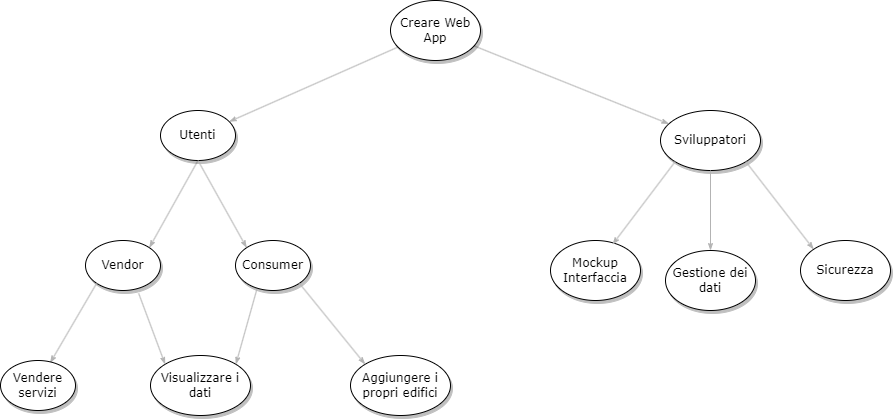

The diagram above was exported from draw.io. Its source (the exported page's mxGraphModel, read from the mxfile embedded in the PNG):
<mxGraphModel dx="1674" dy="764" grid="1" gridSize="10" guides="1" tooltips="1" connect="1" arrows="1" fold="1" page="1" pageScale="1" pageWidth="1100" pageHeight="850" background="none" math="0" shadow="0">
  <root>
    <mxCell id="0" />
    <mxCell id="1" parent="0" />
    <mxCell id="1ea317790d2ca983-13" value="" style="edgeStyle=none;rounded=1;html=1;labelBackgroundColor=none;startArrow=none;startFill=0;startSize=5;endArrow=classicThin;endFill=1;endSize=5;jettySize=auto;orthogonalLoop=1;strokeColor=#B3B3B3;strokeWidth=1;fontFamily=Verdana;fontSize=12" parent="1" source="1ea317790d2ca983-1" target="1ea317790d2ca983-9" edge="1">
      <mxGeometry relative="1" as="geometry" />
    </mxCell>
    <mxCell id="1ea317790d2ca983-14" value="" style="edgeStyle=none;rounded=1;html=1;labelBackgroundColor=none;startArrow=none;startFill=0;startSize=5;endArrow=classicThin;endFill=1;endSize=5;jettySize=auto;orthogonalLoop=1;strokeColor=#B3B3B3;strokeWidth=1;fontFamily=Verdana;fontSize=12" parent="1" source="1ea317790d2ca983-1" target="1ea317790d2ca983-3" edge="1">
      <mxGeometry relative="1" as="geometry" />
    </mxCell>
    <mxCell id="1ea317790d2ca983-1" value="Creare Web App" style="ellipse;whiteSpace=wrap;html=1;rounded=0;shadow=1;comic=0;labelBackgroundColor=none;strokeWidth=1;fontFamily=Verdana;fontSize=12;align=center;" parent="1" vertex="1">
      <mxGeometry x="430" y="80" width="90" height="60" as="geometry" />
    </mxCell>
    <mxCell id="1ea317790d2ca983-3" value="&lt;span&gt;Sviluppatori&lt;/span&gt;" style="ellipse;whiteSpace=wrap;html=1;rounded=0;shadow=1;comic=0;labelBackgroundColor=none;strokeWidth=1;fontFamily=Verdana;fontSize=12;align=center;" parent="1" vertex="1">
      <mxGeometry x="700" y="190" width="100" height="60" as="geometry" />
    </mxCell>
    <mxCell id="1ea317790d2ca983-19" value="" style="edgeStyle=none;rounded=1;html=1;labelBackgroundColor=none;startArrow=none;startFill=0;startSize=5;endArrow=classicThin;endFill=1;endSize=5;jettySize=auto;orthogonalLoop=1;strokeColor=#B3B3B3;strokeWidth=1;fontFamily=Verdana;fontSize=12;exitX=0.5;exitY=1;exitDx=0;exitDy=0;entryX=1;entryY=0;entryDx=0;entryDy=0;" parent="1" source="1ea317790d2ca983-9" target="nfIVCjBZM-yPtkTrJt4E-2" edge="1">
      <mxGeometry relative="1" as="geometry">
        <mxPoint x="200" y="320" as="targetPoint" />
      </mxGeometry>
    </mxCell>
    <mxCell id="1ea317790d2ca983-9" value="Utenti" style="ellipse;whiteSpace=wrap;html=1;rounded=0;shadow=1;comic=0;labelBackgroundColor=none;strokeWidth=1;fontFamily=Verdana;fontSize=12;align=center;" parent="1" vertex="1">
      <mxGeometry x="200" y="190" width="75" height="50" as="geometry" />
    </mxCell>
    <mxCell id="nfIVCjBZM-yPtkTrJt4E-1" value="" style="edgeStyle=none;rounded=1;html=1;labelBackgroundColor=none;startArrow=none;startFill=0;startSize=5;endArrow=classicThin;endFill=1;endSize=5;jettySize=auto;orthogonalLoop=1;strokeColor=#B3B3B3;strokeWidth=1;fontFamily=Verdana;fontSize=12;exitX=0.5;exitY=1;exitDx=0;exitDy=0;entryX=0;entryY=0;entryDx=0;entryDy=0;" parent="1" source="1ea317790d2ca983-9" target="nfIVCjBZM-yPtkTrJt4E-3" edge="1">
      <mxGeometry relative="1" as="geometry">
        <mxPoint x="247" y="250" as="sourcePoint" />
        <mxPoint x="280" y="320" as="targetPoint" />
      </mxGeometry>
    </mxCell>
    <mxCell id="nfIVCjBZM-yPtkTrJt4E-2" value="Vendor" style="ellipse;whiteSpace=wrap;html=1;rounded=0;shadow=1;comic=0;labelBackgroundColor=none;strokeWidth=1;fontFamily=Verdana;fontSize=12;align=center;" parent="1" vertex="1">
      <mxGeometry x="125" y="320" width="75" height="50" as="geometry" />
    </mxCell>
    <mxCell id="nfIVCjBZM-yPtkTrJt4E-3" value="Consumer" style="ellipse;whiteSpace=wrap;html=1;rounded=0;shadow=1;comic=0;labelBackgroundColor=none;strokeWidth=1;fontFamily=Verdana;fontSize=12;align=center;" parent="1" vertex="1">
      <mxGeometry x="275" y="320" width="75" height="50" as="geometry" />
    </mxCell>
    <mxCell id="nfIVCjBZM-yPtkTrJt4E-4" value="" style="edgeStyle=none;rounded=1;html=1;labelBackgroundColor=none;startArrow=none;startFill=0;startSize=5;endArrow=classicThin;endFill=1;endSize=5;jettySize=auto;orthogonalLoop=1;strokeColor=#B3B3B3;strokeWidth=1;fontFamily=Verdana;fontSize=12;exitX=0;exitY=1;exitDx=0;exitDy=0;entryX=0.662;entryY=0.048;entryDx=0;entryDy=0;entryPerimeter=0;" parent="1" source="nfIVCjBZM-yPtkTrJt4E-2" target="nfIVCjBZM-yPtkTrJt4E-5" edge="1">
      <mxGeometry relative="1" as="geometry">
        <mxPoint x="129" y="370" as="sourcePoint" />
        <mxPoint x="90" y="430" as="targetPoint" />
      </mxGeometry>
    </mxCell>
    <mxCell id="nfIVCjBZM-yPtkTrJt4E-5" value="Vendere servizi" style="ellipse;whiteSpace=wrap;html=1;rounded=0;shadow=1;comic=0;labelBackgroundColor=none;strokeWidth=1;fontFamily=Verdana;fontSize=12;align=center;" parent="1" vertex="1">
      <mxGeometry x="40" y="440" width="75" height="50" as="geometry" />
    </mxCell>
    <mxCell id="nfIVCjBZM-yPtkTrJt4E-6" value="" style="edgeStyle=none;rounded=1;html=1;labelBackgroundColor=none;startArrow=none;startFill=0;startSize=5;endArrow=classicThin;endFill=1;endSize=5;jettySize=auto;orthogonalLoop=1;strokeColor=#B3B3B3;strokeWidth=1;fontFamily=Verdana;fontSize=12;exitX=1;exitY=1;exitDx=0;exitDy=0;entryX=0;entryY=0;entryDx=0;entryDy=0;" parent="1" source="nfIVCjBZM-yPtkTrJt4E-3" target="nfIVCjBZM-yPtkTrJt4E-7" edge="1">
      <mxGeometry relative="1" as="geometry">
        <mxPoint x="350" y="370" as="sourcePoint" />
        <mxPoint x="398" y="457" as="targetPoint" />
      </mxGeometry>
    </mxCell>
    <mxCell id="nfIVCjBZM-yPtkTrJt4E-7" value="Aggiungere i propri edifici" style="ellipse;whiteSpace=wrap;html=1;rounded=0;shadow=1;comic=0;labelBackgroundColor=none;strokeWidth=1;fontFamily=Verdana;fontSize=12;align=center;" parent="1" vertex="1">
      <mxGeometry x="390" y="435" width="100" height="60" as="geometry" />
    </mxCell>
    <mxCell id="nfIVCjBZM-yPtkTrJt4E-8" value="" style="edgeStyle=none;rounded=1;html=1;labelBackgroundColor=none;startArrow=none;startFill=0;startSize=5;endArrow=classicThin;endFill=1;endSize=5;jettySize=auto;orthogonalLoop=1;strokeColor=#B3B3B3;strokeWidth=1;fontFamily=Verdana;fontSize=12;exitX=0.284;exitY=0.981;exitDx=0;exitDy=0;entryX=1;entryY=0;entryDx=0;entryDy=0;exitPerimeter=0;" parent="1" source="nfIVCjBZM-yPtkTrJt4E-3" target="nfIVCjBZM-yPtkTrJt4E-11" edge="1">
      <mxGeometry relative="1" as="geometry">
        <mxPoint x="306" y="370" as="sourcePoint" />
        <mxPoint x="260" y="449" as="targetPoint" />
      </mxGeometry>
    </mxCell>
    <mxCell id="nfIVCjBZM-yPtkTrJt4E-9" value="" style="edgeStyle=none;rounded=1;html=1;labelBackgroundColor=none;startArrow=none;startFill=0;startSize=5;endArrow=classicThin;endFill=1;endSize=5;jettySize=auto;orthogonalLoop=1;strokeColor=#B3B3B3;strokeWidth=1;fontFamily=Verdana;fontSize=12;exitX=0.709;exitY=1.057;exitDx=0;exitDy=0;exitPerimeter=0;entryX=0;entryY=0;entryDx=0;entryDy=0;" parent="1" source="nfIVCjBZM-yPtkTrJt4E-2" target="nfIVCjBZM-yPtkTrJt4E-11" edge="1">
      <mxGeometry relative="1" as="geometry">
        <mxPoint x="216" y="370" as="sourcePoint" />
        <mxPoint x="210" y="440" as="targetPoint" />
      </mxGeometry>
    </mxCell>
    <mxCell id="nfIVCjBZM-yPtkTrJt4E-11" value="Visualizzare i dati" style="ellipse;whiteSpace=wrap;html=1;rounded=0;shadow=1;comic=0;labelBackgroundColor=none;strokeWidth=1;fontFamily=Verdana;fontSize=12;align=center;" parent="1" vertex="1">
      <mxGeometry x="190" y="435" width="100" height="60" as="geometry" />
    </mxCell>
    <mxCell id="jL1thGGfRDKGMgEUQI9k-1" value="Mockup Interfaccia" style="ellipse;whiteSpace=wrap;html=1;rounded=0;shadow=1;comic=0;labelBackgroundColor=none;strokeWidth=1;fontFamily=Verdana;fontSize=12;align=center;" vertex="1" parent="1">
      <mxGeometry x="590" y="320" width="90" height="60" as="geometry" />
    </mxCell>
    <mxCell id="jL1thGGfRDKGMgEUQI9k-2" value="Gestione dei dati" style="ellipse;whiteSpace=wrap;html=1;rounded=0;shadow=1;comic=0;labelBackgroundColor=none;strokeWidth=1;fontFamily=Verdana;fontSize=12;align=center;" vertex="1" parent="1">
      <mxGeometry x="705" y="330" width="90" height="60" as="geometry" />
    </mxCell>
    <mxCell id="jL1thGGfRDKGMgEUQI9k-4" value="" style="edgeStyle=none;rounded=1;html=1;labelBackgroundColor=none;startArrow=none;startFill=0;startSize=5;endArrow=classicThin;endFill=1;endSize=5;jettySize=auto;orthogonalLoop=1;strokeColor=#B3B3B3;strokeWidth=1;fontFamily=Verdana;fontSize=12;exitX=0;exitY=1;exitDx=0;exitDy=0;entryX=0.689;entryY=0.067;entryDx=0;entryDy=0;entryPerimeter=0;" edge="1" parent="1" source="1ea317790d2ca983-3" target="jL1thGGfRDKGMgEUQI9k-1">
      <mxGeometry relative="1" as="geometry">
        <mxPoint x="640" y="220" as="sourcePoint" />
        <mxPoint x="688" y="307" as="targetPoint" />
      </mxGeometry>
    </mxCell>
    <mxCell id="jL1thGGfRDKGMgEUQI9k-5" value="Sicurezza" style="ellipse;whiteSpace=wrap;html=1;rounded=0;shadow=1;comic=0;labelBackgroundColor=none;strokeWidth=1;fontFamily=Verdana;fontSize=12;align=center;" vertex="1" parent="1">
      <mxGeometry x="840" y="320" width="90" height="60" as="geometry" />
    </mxCell>
    <mxCell id="jL1thGGfRDKGMgEUQI9k-6" value="" style="edgeStyle=none;rounded=1;html=1;labelBackgroundColor=none;startArrow=none;startFill=0;startSize=5;endArrow=classicThin;endFill=1;endSize=5;jettySize=auto;orthogonalLoop=1;strokeColor=#B3B3B3;strokeWidth=1;fontFamily=Verdana;fontSize=12;exitX=0.5;exitY=1;exitDx=0;exitDy=0;entryX=0.5;entryY=0;entryDx=0;entryDy=0;" edge="1" parent="1" source="1ea317790d2ca983-3" target="jL1thGGfRDKGMgEUQI9k-2">
      <mxGeometry relative="1" as="geometry">
        <mxPoint x="725" y="251" as="sourcePoint" />
        <mxPoint x="662" y="334" as="targetPoint" />
      </mxGeometry>
    </mxCell>
    <mxCell id="jL1thGGfRDKGMgEUQI9k-7" value="" style="edgeStyle=none;rounded=1;html=1;labelBackgroundColor=none;startArrow=none;startFill=0;startSize=5;endArrow=classicThin;endFill=1;endSize=5;jettySize=auto;orthogonalLoop=1;strokeColor=#B3B3B3;strokeWidth=1;fontFamily=Verdana;fontSize=12;exitX=1;exitY=1;exitDx=0;exitDy=0;entryX=0;entryY=0;entryDx=0;entryDy=0;" edge="1" parent="1" source="1ea317790d2ca983-3" target="jL1thGGfRDKGMgEUQI9k-5">
      <mxGeometry relative="1" as="geometry">
        <mxPoint x="813" y="270" as="sourcePoint" />
        <mxPoint x="750" y="353" as="targetPoint" />
      </mxGeometry>
    </mxCell>
  </root>
</mxGraphModel>